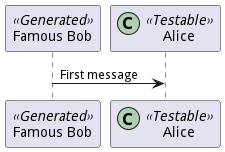

The diagram above was rendered by PlantUML. Its source (embedded in the PNG):
@startuml
participant "Famous Bob" as Bob << Generated >>
participant Alice << (C,#ADD1B2) Testable >>
Bob->Alice: First message
@enduml